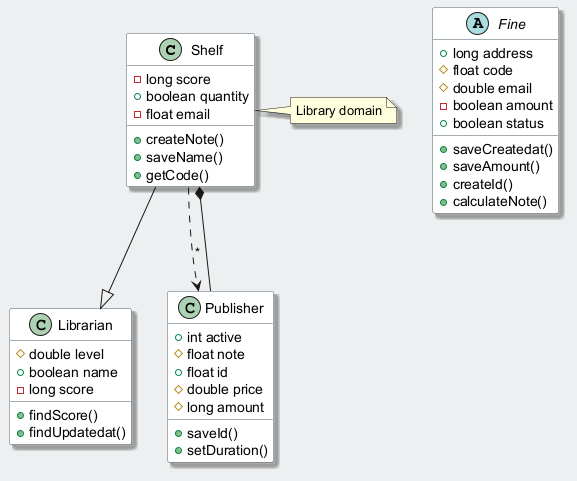

The diagram above was rendered by PlantUML. Its source (embedded in the PNG):
@startuml
skinparam backgroundColor #ECEFF1
skinparam classBackgroundColor #FFFFFF
skinparam classBorderColor #455A64
skinparam shadowing true
class Shelf {
  -long score
  +boolean quantity
  -float email
  +createNote()
  +saveName()
  +getCode()
}
class Librarian {
  #double level
  +boolean name
  -long score
  +findScore()
  +findUpdatedat()
}
abstract class Fine {
  +long address
  #float code
  #double email
  -boolean amount
  +boolean status
  +saveCreatedat()
  +saveAmount()
  +createId()
  +calculateNote()
}
class Publisher {
  +int active
  #float note
  +float id
  #double price
  #long amount
  +saveId()
  +setDuration()
}
Shelf ..> Publisher : "*"
Shelf --|> Librarian
Publisher --* Shelf
note right of Shelf : Library domain
@enduml